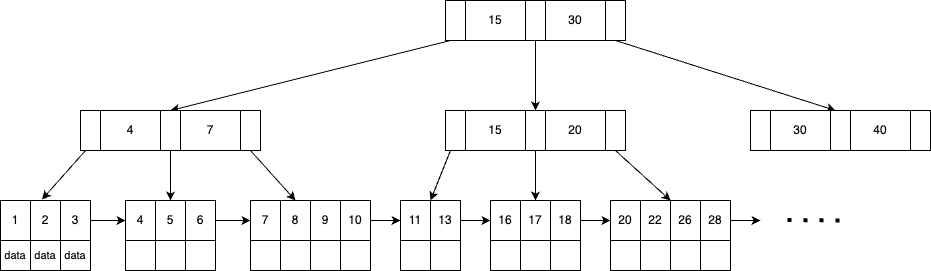

The diagram above was exported from draw.io. Its source (the exported page's mxGraphModel, read from the mxfile embedded in the PNG):
<mxGraphModel dx="1114" dy="545" grid="1" gridSize="10" guides="1" tooltips="1" connect="1" arrows="1" fold="1" page="1" pageScale="1" pageWidth="827" pageHeight="1169" math="0" shadow="0">
  <root>
    <mxCell id="0" />
    <mxCell id="1" parent="0" />
    <mxCell id="CbBEEYCLd4uYOKtHV-gf-45" style="rounded=0;orthogonalLoop=1;jettySize=auto;html=1;exitX=0.25;exitY=1;exitDx=0;exitDy=0;entryX=0.5;entryY=0;entryDx=0;entryDy=0;elbow=vertical;" edge="1" parent="1" source="CbBEEYCLd4uYOKtHV-gf-10" target="CbBEEYCLd4uYOKtHV-gf-23">
      <mxGeometry relative="1" as="geometry" />
    </mxCell>
    <mxCell id="CbBEEYCLd4uYOKtHV-gf-46" style="edgeStyle=orthogonalEdgeStyle;rounded=0;orthogonalLoop=1;jettySize=auto;html=1;exitX=0.5;exitY=1;exitDx=0;exitDy=0;" edge="1" parent="1" source="CbBEEYCLd4uYOKtHV-gf-13" target="CbBEEYCLd4uYOKtHV-gf-28">
      <mxGeometry relative="1" as="geometry" />
    </mxCell>
    <mxCell id="CbBEEYCLd4uYOKtHV-gf-47" style="rounded=0;orthogonalLoop=1;jettySize=auto;html=1;exitX=0.5;exitY=1;exitDx=0;exitDy=0;entryX=0.25;entryY=0;entryDx=0;entryDy=0;" edge="1" parent="1" source="CbBEEYCLd4uYOKtHV-gf-14" target="CbBEEYCLd4uYOKtHV-gf-33">
      <mxGeometry relative="1" as="geometry" />
    </mxCell>
    <mxCell id="CbBEEYCLd4uYOKtHV-gf-20" value="4" style="rounded=0;whiteSpace=wrap;html=1;" vertex="1" parent="1">
      <mxGeometry x="140" y="190" width="60" height="40" as="geometry" />
    </mxCell>
    <mxCell id="CbBEEYCLd4uYOKtHV-gf-21" value="7" style="rounded=0;whiteSpace=wrap;html=1;" vertex="1" parent="1">
      <mxGeometry x="220" y="190" width="60" height="40" as="geometry" />
    </mxCell>
    <mxCell id="CbBEEYCLd4uYOKtHV-gf-48" style="rounded=0;orthogonalLoop=1;jettySize=auto;html=1;exitX=0.25;exitY=1;exitDx=0;exitDy=0;entryX=0.383;entryY=-0.025;entryDx=0;entryDy=0;entryPerimeter=0;" edge="1" parent="1" source="CbBEEYCLd4uYOKtHV-gf-22" target="CbBEEYCLd4uYOKtHV-gf-36">
      <mxGeometry relative="1" as="geometry" />
    </mxCell>
    <mxCell id="CbBEEYCLd4uYOKtHV-gf-22" value="" style="rounded=0;whiteSpace=wrap;html=1;" vertex="1" parent="1">
      <mxGeometry x="120" y="190" width="20" height="40" as="geometry" />
    </mxCell>
    <mxCell id="CbBEEYCLd4uYOKtHV-gf-49" style="rounded=0;orthogonalLoop=1;jettySize=auto;html=1;exitX=0.5;exitY=1;exitDx=0;exitDy=0;entryX=0.5;entryY=0;entryDx=0;entryDy=0;" edge="1" parent="1" source="CbBEEYCLd4uYOKtHV-gf-23" target="CbBEEYCLd4uYOKtHV-gf-41">
      <mxGeometry relative="1" as="geometry" />
    </mxCell>
    <mxCell id="CbBEEYCLd4uYOKtHV-gf-23" value="" style="rounded=0;whiteSpace=wrap;html=1;" vertex="1" parent="1">
      <mxGeometry x="200" y="190" width="20" height="40" as="geometry" />
    </mxCell>
    <mxCell id="CbBEEYCLd4uYOKtHV-gf-68" style="edgeStyle=none;shape=connector;rounded=0;orthogonalLoop=1;jettySize=auto;html=1;exitX=0.5;exitY=1;exitDx=0;exitDy=0;entryX=0.5;entryY=0;entryDx=0;entryDy=0;strokeColor=default;align=center;verticalAlign=middle;fontFamily=Helvetica;fontSize=11;fontColor=default;labelBackgroundColor=default;endArrow=classic;" edge="1" parent="1" source="CbBEEYCLd4uYOKtHV-gf-24" target="CbBEEYCLd4uYOKtHV-gf-62">
      <mxGeometry relative="1" as="geometry" />
    </mxCell>
    <mxCell id="CbBEEYCLd4uYOKtHV-gf-24" value="" style="rounded=0;whiteSpace=wrap;html=1;" vertex="1" parent="1">
      <mxGeometry x="280" y="190" width="20" height="40" as="geometry" />
    </mxCell>
    <mxCell id="CbBEEYCLd4uYOKtHV-gf-35" value="1" style="rounded=0;whiteSpace=wrap;html=1;" vertex="1" parent="1">
      <mxGeometry x="40" y="280" width="30" height="40" as="geometry" />
    </mxCell>
    <mxCell id="CbBEEYCLd4uYOKtHV-gf-36" value="2" style="rounded=0;whiteSpace=wrap;html=1;" vertex="1" parent="1">
      <mxGeometry x="70" y="280" width="30" height="40" as="geometry" />
    </mxCell>
    <mxCell id="CbBEEYCLd4uYOKtHV-gf-40" value="4" style="rounded=0;whiteSpace=wrap;html=1;" vertex="1" parent="1">
      <mxGeometry x="165" y="280" width="30" height="40" as="geometry" />
    </mxCell>
    <mxCell id="CbBEEYCLd4uYOKtHV-gf-41" value="5" style="rounded=0;whiteSpace=wrap;html=1;" vertex="1" parent="1">
      <mxGeometry x="195" y="280" width="30" height="40" as="geometry" />
    </mxCell>
    <mxCell id="CbBEEYCLd4uYOKtHV-gf-72" style="edgeStyle=none;shape=connector;rounded=0;orthogonalLoop=1;jettySize=auto;html=1;exitX=1;exitY=0.5;exitDx=0;exitDy=0;entryX=0;entryY=0.5;entryDx=0;entryDy=0;strokeColor=default;align=center;verticalAlign=middle;fontFamily=Helvetica;fontSize=11;fontColor=default;labelBackgroundColor=default;endArrow=classic;" edge="1" parent="1" source="CbBEEYCLd4uYOKtHV-gf-56" target="CbBEEYCLd4uYOKtHV-gf-40">
      <mxGeometry relative="1" as="geometry" />
    </mxCell>
    <mxCell id="CbBEEYCLd4uYOKtHV-gf-56" value="3" style="rounded=0;whiteSpace=wrap;html=1;" vertex="1" parent="1">
      <mxGeometry x="100" y="280" width="30" height="40" as="geometry" />
    </mxCell>
    <mxCell id="CbBEEYCLd4uYOKtHV-gf-73" style="edgeStyle=none;shape=connector;rounded=0;orthogonalLoop=1;jettySize=auto;html=1;exitX=1;exitY=0.5;exitDx=0;exitDy=0;entryX=0;entryY=0.5;entryDx=0;entryDy=0;strokeColor=default;align=center;verticalAlign=middle;fontFamily=Helvetica;fontSize=11;fontColor=default;labelBackgroundColor=default;endArrow=classic;" edge="1" parent="1" source="CbBEEYCLd4uYOKtHV-gf-59" target="CbBEEYCLd4uYOKtHV-gf-61">
      <mxGeometry relative="1" as="geometry" />
    </mxCell>
    <mxCell id="CbBEEYCLd4uYOKtHV-gf-59" value="6" style="rounded=0;whiteSpace=wrap;html=1;" vertex="1" parent="1">
      <mxGeometry x="225" y="280" width="30" height="40" as="geometry" />
    </mxCell>
    <mxCell id="CbBEEYCLd4uYOKtHV-gf-61" value="7" style="rounded=0;whiteSpace=wrap;html=1;" vertex="1" parent="1">
      <mxGeometry x="290" y="280" width="30" height="40" as="geometry" />
    </mxCell>
    <mxCell id="CbBEEYCLd4uYOKtHV-gf-62" value="8" style="rounded=0;whiteSpace=wrap;html=1;" vertex="1" parent="1">
      <mxGeometry x="320" y="280" width="30" height="40" as="geometry" />
    </mxCell>
    <mxCell id="CbBEEYCLd4uYOKtHV-gf-66" value="9" style="rounded=0;whiteSpace=wrap;html=1;" vertex="1" parent="1">
      <mxGeometry x="350" y="280" width="30" height="40" as="geometry" />
    </mxCell>
    <mxCell id="CbBEEYCLd4uYOKtHV-gf-85" style="edgeStyle=none;shape=connector;rounded=0;orthogonalLoop=1;jettySize=auto;html=1;exitX=1;exitY=0.5;exitDx=0;exitDy=0;strokeColor=default;align=center;verticalAlign=middle;fontFamily=Helvetica;fontSize=11;fontColor=default;labelBackgroundColor=default;endArrow=classic;" edge="1" parent="1" source="CbBEEYCLd4uYOKtHV-gf-71" target="CbBEEYCLd4uYOKtHV-gf-77">
      <mxGeometry relative="1" as="geometry" />
    </mxCell>
    <mxCell id="CbBEEYCLd4uYOKtHV-gf-71" value="10" style="rounded=0;whiteSpace=wrap;html=1;" vertex="1" parent="1">
      <mxGeometry x="380" y="280" width="30" height="40" as="geometry" />
    </mxCell>
    <mxCell id="CbBEEYCLd4uYOKtHV-gf-74" value="" style="group" vertex="1" connectable="0" parent="1">
      <mxGeometry x="485" y="80" width="180" height="40" as="geometry" />
    </mxCell>
    <mxCell id="CbBEEYCLd4uYOKtHV-gf-1" value="15" style="rounded=0;whiteSpace=wrap;html=1;" vertex="1" parent="CbBEEYCLd4uYOKtHV-gf-74">
      <mxGeometry x="20" width="60" height="40" as="geometry" />
    </mxCell>
    <mxCell id="CbBEEYCLd4uYOKtHV-gf-2" value="30" style="rounded=0;whiteSpace=wrap;html=1;" vertex="1" parent="CbBEEYCLd4uYOKtHV-gf-74">
      <mxGeometry x="100" width="60" height="40" as="geometry" />
    </mxCell>
    <mxCell id="CbBEEYCLd4uYOKtHV-gf-10" value="" style="rounded=0;whiteSpace=wrap;html=1;" vertex="1" parent="CbBEEYCLd4uYOKtHV-gf-74">
      <mxGeometry width="20" height="40" as="geometry" />
    </mxCell>
    <mxCell id="CbBEEYCLd4uYOKtHV-gf-13" value="" style="rounded=0;whiteSpace=wrap;html=1;" vertex="1" parent="CbBEEYCLd4uYOKtHV-gf-74">
      <mxGeometry x="80" width="20" height="40" as="geometry" />
    </mxCell>
    <mxCell id="CbBEEYCLd4uYOKtHV-gf-14" value="" style="rounded=0;whiteSpace=wrap;html=1;" vertex="1" parent="CbBEEYCLd4uYOKtHV-gf-74">
      <mxGeometry x="160" width="20" height="40" as="geometry" />
    </mxCell>
    <mxCell id="CbBEEYCLd4uYOKtHV-gf-75" value="" style="group" vertex="1" connectable="0" parent="1">
      <mxGeometry x="485" y="190" width="180" height="40" as="geometry" />
    </mxCell>
    <mxCell id="CbBEEYCLd4uYOKtHV-gf-25" value="15" style="rounded=0;whiteSpace=wrap;html=1;" vertex="1" parent="CbBEEYCLd4uYOKtHV-gf-75">
      <mxGeometry x="20" width="60" height="40" as="geometry" />
    </mxCell>
    <mxCell id="CbBEEYCLd4uYOKtHV-gf-26" value="20" style="rounded=0;whiteSpace=wrap;html=1;" vertex="1" parent="CbBEEYCLd4uYOKtHV-gf-75">
      <mxGeometry x="100" width="60" height="40" as="geometry" />
    </mxCell>
    <mxCell id="CbBEEYCLd4uYOKtHV-gf-27" value="" style="rounded=0;whiteSpace=wrap;html=1;" vertex="1" parent="CbBEEYCLd4uYOKtHV-gf-75">
      <mxGeometry width="20" height="40" as="geometry" />
    </mxCell>
    <mxCell id="CbBEEYCLd4uYOKtHV-gf-28" value="" style="rounded=0;whiteSpace=wrap;html=1;" vertex="1" parent="CbBEEYCLd4uYOKtHV-gf-75">
      <mxGeometry x="80" width="20" height="40" as="geometry" />
    </mxCell>
    <mxCell id="CbBEEYCLd4uYOKtHV-gf-29" value="" style="rounded=0;whiteSpace=wrap;html=1;" vertex="1" parent="CbBEEYCLd4uYOKtHV-gf-75">
      <mxGeometry x="160" width="20" height="40" as="geometry" />
    </mxCell>
    <mxCell id="CbBEEYCLd4uYOKtHV-gf-76" value="" style="group" vertex="1" connectable="0" parent="1">
      <mxGeometry x="790" y="190" width="180" height="40" as="geometry" />
    </mxCell>
    <mxCell id="CbBEEYCLd4uYOKtHV-gf-30" value="30" style="rounded=0;whiteSpace=wrap;html=1;" vertex="1" parent="CbBEEYCLd4uYOKtHV-gf-76">
      <mxGeometry x="20" width="60" height="40" as="geometry" />
    </mxCell>
    <mxCell id="CbBEEYCLd4uYOKtHV-gf-31" value="40" style="rounded=0;whiteSpace=wrap;html=1;" vertex="1" parent="CbBEEYCLd4uYOKtHV-gf-76">
      <mxGeometry x="100" width="60" height="40" as="geometry" />
    </mxCell>
    <mxCell id="CbBEEYCLd4uYOKtHV-gf-32" value="" style="rounded=0;whiteSpace=wrap;html=1;" vertex="1" parent="CbBEEYCLd4uYOKtHV-gf-76">
      <mxGeometry width="20" height="40" as="geometry" />
    </mxCell>
    <mxCell id="CbBEEYCLd4uYOKtHV-gf-33" value="" style="rounded=0;whiteSpace=wrap;html=1;" vertex="1" parent="CbBEEYCLd4uYOKtHV-gf-76">
      <mxGeometry x="80" width="20" height="40" as="geometry" />
    </mxCell>
    <mxCell id="CbBEEYCLd4uYOKtHV-gf-34" value="" style="rounded=0;whiteSpace=wrap;html=1;" vertex="1" parent="CbBEEYCLd4uYOKtHV-gf-76">
      <mxGeometry x="160" width="20" height="40" as="geometry" />
    </mxCell>
    <mxCell id="CbBEEYCLd4uYOKtHV-gf-77" value="11" style="rounded=0;whiteSpace=wrap;html=1;" vertex="1" parent="1">
      <mxGeometry x="440" y="280" width="30" height="40" as="geometry" />
    </mxCell>
    <mxCell id="CbBEEYCLd4uYOKtHV-gf-86" style="edgeStyle=none;shape=connector;rounded=0;orthogonalLoop=1;jettySize=auto;html=1;exitX=1;exitY=0.5;exitDx=0;exitDy=0;entryX=0;entryY=0.5;entryDx=0;entryDy=0;strokeColor=default;align=center;verticalAlign=middle;fontFamily=Helvetica;fontSize=11;fontColor=default;labelBackgroundColor=default;endArrow=classic;" edge="1" parent="1" source="CbBEEYCLd4uYOKtHV-gf-80" target="CbBEEYCLd4uYOKtHV-gf-81">
      <mxGeometry relative="1" as="geometry" />
    </mxCell>
    <mxCell id="CbBEEYCLd4uYOKtHV-gf-80" value="13" style="rounded=0;whiteSpace=wrap;html=1;" vertex="1" parent="1">
      <mxGeometry x="470" y="280" width="30" height="40" as="geometry" />
    </mxCell>
    <mxCell id="CbBEEYCLd4uYOKtHV-gf-81" value="16" style="rounded=0;whiteSpace=wrap;html=1;" vertex="1" parent="1">
      <mxGeometry x="530" y="280" width="30" height="40" as="geometry" />
    </mxCell>
    <mxCell id="CbBEEYCLd4uYOKtHV-gf-82" value="17" style="rounded=0;whiteSpace=wrap;html=1;" vertex="1" parent="1">
      <mxGeometry x="560" y="280" width="30" height="40" as="geometry" />
    </mxCell>
    <mxCell id="CbBEEYCLd4uYOKtHV-gf-92" style="edgeStyle=none;shape=connector;rounded=0;orthogonalLoop=1;jettySize=auto;html=1;exitX=1;exitY=0.5;exitDx=0;exitDy=0;strokeColor=default;align=center;verticalAlign=middle;fontFamily=Helvetica;fontSize=11;fontColor=default;labelBackgroundColor=default;endArrow=classic;" edge="1" parent="1" source="CbBEEYCLd4uYOKtHV-gf-83" target="CbBEEYCLd4uYOKtHV-gf-89">
      <mxGeometry relative="1" as="geometry" />
    </mxCell>
    <mxCell id="CbBEEYCLd4uYOKtHV-gf-83" value="18" style="rounded=0;whiteSpace=wrap;html=1;" vertex="1" parent="1">
      <mxGeometry x="590" y="280" width="30" height="40" as="geometry" />
    </mxCell>
    <mxCell id="CbBEEYCLd4uYOKtHV-gf-84" style="edgeStyle=none;shape=connector;rounded=0;orthogonalLoop=1;jettySize=auto;html=1;exitX=0.25;exitY=1;exitDx=0;exitDy=0;entryX=0;entryY=0;entryDx=0;entryDy=0;strokeColor=default;align=center;verticalAlign=middle;fontFamily=Helvetica;fontSize=11;fontColor=default;labelBackgroundColor=default;endArrow=classic;" edge="1" parent="1" source="CbBEEYCLd4uYOKtHV-gf-27" target="CbBEEYCLd4uYOKtHV-gf-80">
      <mxGeometry relative="1" as="geometry" />
    </mxCell>
    <mxCell id="CbBEEYCLd4uYOKtHV-gf-87" style="edgeStyle=none;shape=connector;rounded=0;orthogonalLoop=1;jettySize=auto;html=1;exitX=0.5;exitY=1;exitDx=0;exitDy=0;entryX=0.5;entryY=0;entryDx=0;entryDy=0;strokeColor=default;align=center;verticalAlign=middle;fontFamily=Helvetica;fontSize=11;fontColor=default;labelBackgroundColor=default;endArrow=classic;" edge="1" parent="1" source="CbBEEYCLd4uYOKtHV-gf-28" target="CbBEEYCLd4uYOKtHV-gf-82">
      <mxGeometry relative="1" as="geometry" />
    </mxCell>
    <mxCell id="CbBEEYCLd4uYOKtHV-gf-89" value="20" style="rounded=0;whiteSpace=wrap;html=1;" vertex="1" parent="1">
      <mxGeometry x="650" y="280" width="30" height="40" as="geometry" />
    </mxCell>
    <mxCell id="CbBEEYCLd4uYOKtHV-gf-90" value="22" style="rounded=0;whiteSpace=wrap;html=1;" vertex="1" parent="1">
      <mxGeometry x="680" y="280" width="30" height="40" as="geometry" />
    </mxCell>
    <mxCell id="CbBEEYCLd4uYOKtHV-gf-91" value="26" style="rounded=0;whiteSpace=wrap;html=1;" vertex="1" parent="1">
      <mxGeometry x="710" y="280" width="30" height="40" as="geometry" />
    </mxCell>
    <mxCell id="CbBEEYCLd4uYOKtHV-gf-99" style="edgeStyle=none;shape=connector;rounded=0;orthogonalLoop=1;jettySize=auto;html=1;exitX=1;exitY=0.5;exitDx=0;exitDy=0;strokeColor=default;align=center;verticalAlign=middle;fontFamily=Helvetica;fontSize=11;fontColor=default;labelBackgroundColor=default;endArrow=classic;" edge="1" parent="1" source="CbBEEYCLd4uYOKtHV-gf-96">
      <mxGeometry relative="1" as="geometry">
        <mxPoint x="800" y="300" as="targetPoint" />
      </mxGeometry>
    </mxCell>
    <mxCell id="CbBEEYCLd4uYOKtHV-gf-96" value="28" style="rounded=0;whiteSpace=wrap;html=1;" vertex="1" parent="1">
      <mxGeometry x="740" y="280" width="30" height="40" as="geometry" />
    </mxCell>
    <mxCell id="CbBEEYCLd4uYOKtHV-gf-97" style="edgeStyle=none;shape=connector;rounded=0;orthogonalLoop=1;jettySize=auto;html=1;exitX=0.5;exitY=1;exitDx=0;exitDy=0;entryX=1;entryY=0;entryDx=0;entryDy=0;strokeColor=default;align=center;verticalAlign=middle;fontFamily=Helvetica;fontSize=11;fontColor=default;labelBackgroundColor=default;endArrow=classic;" edge="1" parent="1" source="CbBEEYCLd4uYOKtHV-gf-29" target="CbBEEYCLd4uYOKtHV-gf-90">
      <mxGeometry relative="1" as="geometry" />
    </mxCell>
    <mxCell id="CbBEEYCLd4uYOKtHV-gf-100" value="" style="endArrow=none;dashed=1;html=1;dashPattern=1 3;strokeWidth=4;rounded=0;strokeColor=default;align=center;verticalAlign=middle;fontFamily=Helvetica;fontSize=11;fontColor=default;labelBackgroundColor=default;" edge="1" parent="1">
      <mxGeometry width="50" height="50" relative="1" as="geometry">
        <mxPoint x="827" y="299.5" as="sourcePoint" />
        <mxPoint x="890" y="300" as="targetPoint" />
      </mxGeometry>
    </mxCell>
    <mxCell id="CbBEEYCLd4uYOKtHV-gf-101" value="data" style="rounded=0;whiteSpace=wrap;html=1;fontFamily=Helvetica;fontSize=11;fontColor=default;labelBackgroundColor=default;" vertex="1" parent="1">
      <mxGeometry x="40" y="320" width="30" height="30" as="geometry" />
    </mxCell>
    <mxCell id="CbBEEYCLd4uYOKtHV-gf-102" value="data" style="rounded=0;whiteSpace=wrap;html=1;fontFamily=Helvetica;fontSize=11;fontColor=default;labelBackgroundColor=default;" vertex="1" parent="1">
      <mxGeometry x="70" y="320" width="30" height="30" as="geometry" />
    </mxCell>
    <mxCell id="CbBEEYCLd4uYOKtHV-gf-103" value="data" style="rounded=0;whiteSpace=wrap;html=1;fontFamily=Helvetica;fontSize=11;fontColor=default;labelBackgroundColor=default;" vertex="1" parent="1">
      <mxGeometry x="100" y="320" width="30" height="30" as="geometry" />
    </mxCell>
    <mxCell id="CbBEEYCLd4uYOKtHV-gf-104" value="" style="rounded=0;whiteSpace=wrap;html=1;fontFamily=Helvetica;fontSize=11;fontColor=default;labelBackgroundColor=default;" vertex="1" parent="1">
      <mxGeometry x="165" y="320" width="30" height="30" as="geometry" />
    </mxCell>
    <mxCell id="CbBEEYCLd4uYOKtHV-gf-105" value="" style="rounded=0;whiteSpace=wrap;html=1;fontFamily=Helvetica;fontSize=11;fontColor=default;labelBackgroundColor=default;" vertex="1" parent="1">
      <mxGeometry x="195" y="320" width="30" height="30" as="geometry" />
    </mxCell>
    <mxCell id="CbBEEYCLd4uYOKtHV-gf-106" value="" style="rounded=0;whiteSpace=wrap;html=1;fontFamily=Helvetica;fontSize=11;fontColor=default;labelBackgroundColor=default;" vertex="1" parent="1">
      <mxGeometry x="225" y="320" width="30" height="30" as="geometry" />
    </mxCell>
    <mxCell id="CbBEEYCLd4uYOKtHV-gf-108" value="" style="rounded=0;whiteSpace=wrap;html=1;fontFamily=Helvetica;fontSize=11;fontColor=default;labelBackgroundColor=default;" vertex="1" parent="1">
      <mxGeometry x="290" y="320" width="30" height="30" as="geometry" />
    </mxCell>
    <mxCell id="CbBEEYCLd4uYOKtHV-gf-109" value="" style="rounded=0;whiteSpace=wrap;html=1;fontFamily=Helvetica;fontSize=11;fontColor=default;labelBackgroundColor=default;" vertex="1" parent="1">
      <mxGeometry x="320" y="320" width="30" height="30" as="geometry" />
    </mxCell>
    <mxCell id="CbBEEYCLd4uYOKtHV-gf-110" value="" style="rounded=0;whiteSpace=wrap;html=1;fontFamily=Helvetica;fontSize=11;fontColor=default;labelBackgroundColor=default;" vertex="1" parent="1">
      <mxGeometry x="350" y="320" width="30" height="30" as="geometry" />
    </mxCell>
    <mxCell id="CbBEEYCLd4uYOKtHV-gf-111" value="" style="rounded=0;whiteSpace=wrap;html=1;fontFamily=Helvetica;fontSize=11;fontColor=default;labelBackgroundColor=default;" vertex="1" parent="1">
      <mxGeometry x="530" y="320" width="30" height="30" as="geometry" />
    </mxCell>
    <mxCell id="CbBEEYCLd4uYOKtHV-gf-112" value="" style="rounded=0;whiteSpace=wrap;html=1;fontFamily=Helvetica;fontSize=11;fontColor=default;labelBackgroundColor=default;" vertex="1" parent="1">
      <mxGeometry x="560" y="320" width="30" height="30" as="geometry" />
    </mxCell>
    <mxCell id="CbBEEYCLd4uYOKtHV-gf-113" value="" style="rounded=0;whiteSpace=wrap;html=1;fontFamily=Helvetica;fontSize=11;fontColor=default;labelBackgroundColor=default;" vertex="1" parent="1">
      <mxGeometry x="590" y="320" width="30" height="30" as="geometry" />
    </mxCell>
    <mxCell id="CbBEEYCLd4uYOKtHV-gf-117" value="" style="rounded=0;whiteSpace=wrap;html=1;fontFamily=Helvetica;fontSize=11;fontColor=default;labelBackgroundColor=default;" vertex="1" parent="1">
      <mxGeometry x="380" y="320" width="30" height="30" as="geometry" />
    </mxCell>
    <mxCell id="CbBEEYCLd4uYOKtHV-gf-118" value="" style="rounded=0;whiteSpace=wrap;html=1;fontFamily=Helvetica;fontSize=11;fontColor=default;labelBackgroundColor=default;" vertex="1" parent="1">
      <mxGeometry x="440" y="320" width="30" height="30" as="geometry" />
    </mxCell>
    <mxCell id="CbBEEYCLd4uYOKtHV-gf-119" value="" style="rounded=0;whiteSpace=wrap;html=1;fontFamily=Helvetica;fontSize=11;fontColor=default;labelBackgroundColor=default;" vertex="1" parent="1">
      <mxGeometry x="470" y="320" width="30" height="30" as="geometry" />
    </mxCell>
    <mxCell id="CbBEEYCLd4uYOKtHV-gf-125" value="" style="rounded=0;whiteSpace=wrap;html=1;fontFamily=Helvetica;fontSize=11;fontColor=default;labelBackgroundColor=default;" vertex="1" parent="1">
      <mxGeometry x="650" y="320" width="30" height="30" as="geometry" />
    </mxCell>
    <mxCell id="CbBEEYCLd4uYOKtHV-gf-126" value="" style="rounded=0;whiteSpace=wrap;html=1;fontFamily=Helvetica;fontSize=11;fontColor=default;labelBackgroundColor=default;" vertex="1" parent="1">
      <mxGeometry x="680" y="320" width="30" height="30" as="geometry" />
    </mxCell>
    <mxCell id="CbBEEYCLd4uYOKtHV-gf-127" value="" style="rounded=0;whiteSpace=wrap;html=1;fontFamily=Helvetica;fontSize=11;fontColor=default;labelBackgroundColor=default;" vertex="1" parent="1">
      <mxGeometry x="710" y="320" width="30" height="30" as="geometry" />
    </mxCell>
    <mxCell id="CbBEEYCLd4uYOKtHV-gf-128" value="" style="rounded=0;whiteSpace=wrap;html=1;fontFamily=Helvetica;fontSize=11;fontColor=default;labelBackgroundColor=default;" vertex="1" parent="1">
      <mxGeometry x="740" y="320" width="30" height="30" as="geometry" />
    </mxCell>
  </root>
</mxGraphModel>